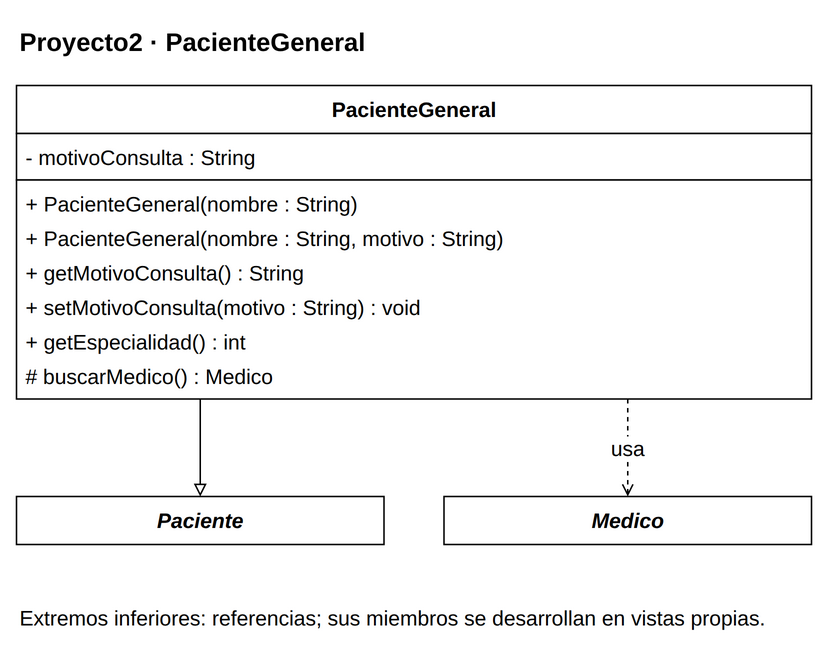

The diagram above was exported from draw.io. Its source (the exported page's mxGraphModel, read from the mxfile embedded in the PNG):
<mxGraphModel dx="1000" dy="1000" grid="1" gridSize="10" page="0" pageScale="1" pageWidth="816" pageHeight="1056" background="#FFFFFF" adaptiveColors="auto">
  <root>
    <mxCell id="0" />
    <mxCell id="1" parent="0" />
    <mxCell id="v1" value="&lt;b&gt;Proyecto2 · PacienteGeneral&lt;/b&gt;" style="text;html=1;whiteSpace=wrap;align=left;verticalAlign=middle;fontFamily=Liberation Sans;fontSize=17;fontColor=#000000;" vertex="1" parent="1">
      <mxGeometry x="20" y="8" width="530" height="35" as="geometry" />
    </mxCell>
    <mxCell id="c50" value="" style="group;" vertex="1" parent="1">
      <mxGeometry x="20" y="55" width="530" height="209" as="geometry" />
    </mxCell>
    <mxCell id="v2" value="" style="rounded=0;whiteSpace=wrap;html=1;fillColor=#FFFFFF;strokeColor=#000000;strokeWidth=1;" vertex="1" parent="c50">
      <mxGeometry x="0" y="0" width="530" height="32" as="geometry" />
    </mxCell>
    <mxCell id="v3" value="&lt;b&gt;PacienteGeneral&lt;/b&gt;" style="text;html=1;whiteSpace=wrap;align=center;verticalAlign=middle;fontFamily=Liberation Sans;fontSize=14;fontColor=#000000;spacing=0;" vertex="1" parent="c50">
      <mxGeometry x="6" y="4" width="518" height="24" as="geometry" />
    </mxCell>
    <mxCell id="v4" value="" style="rounded=0;whiteSpace=wrap;html=1;fillColor=#FFFFFF;strokeColor=#000000;strokeWidth=1;" vertex="1" parent="c50">
      <mxGeometry x="0" y="32" width="530" height="31" as="geometry" />
    </mxCell>
    <mxCell id="v5" value="- motivoConsulta : String" style="text;html=1;whiteSpace=wrap;align=left;verticalAlign=middle;fontFamily=Liberation Sans;fontSize=14;fontColor=#000000;spacing=0;" vertex="1" parent="c50">
      <mxGeometry x="6" y="36" width="518" height="23" as="geometry" />
    </mxCell>
    <mxCell id="v6" value="" style="rounded=0;whiteSpace=wrap;html=1;fillColor=#FFFFFF;strokeColor=#000000;strokeWidth=1;" vertex="1" parent="c50">
      <mxGeometry x="0" y="63" width="530" height="146" as="geometry" />
    </mxCell>
    <mxCell id="v7" value="+ PacienteGeneral(nombre : String)" style="text;html=1;whiteSpace=wrap;align=left;verticalAlign=middle;fontFamily=Liberation Sans;fontSize=14;fontColor=#000000;spacing=0;" vertex="1" parent="c50">
      <mxGeometry x="6" y="67" width="518" height="23" as="geometry" />
    </mxCell>
    <mxCell id="v8" value="+ PacienteGeneral(nombre : String, motivo : String)" style="text;html=1;whiteSpace=wrap;align=left;verticalAlign=middle;fontFamily=Liberation Sans;fontSize=14;fontColor=#000000;spacing=0;" vertex="1" parent="c50">
      <mxGeometry x="6" y="90" width="518" height="23" as="geometry" />
    </mxCell>
    <mxCell id="v9" value="+ getMotivoConsulta() : String" style="text;html=1;whiteSpace=wrap;align=left;verticalAlign=middle;fontFamily=Liberation Sans;fontSize=14;fontColor=#000000;spacing=0;" vertex="1" parent="c50">
      <mxGeometry x="6" y="113" width="518" height="23" as="geometry" />
    </mxCell>
    <mxCell id="v10" value="+ setMotivoConsulta(motivo : String) : void" style="text;html=1;whiteSpace=wrap;align=left;verticalAlign=middle;fontFamily=Liberation Sans;fontSize=14;fontColor=#000000;spacing=0;" vertex="1" parent="c50">
      <mxGeometry x="6" y="136" width="518" height="23" as="geometry" />
    </mxCell>
    <mxCell id="v11" value="+ getEspecialidad() : int" style="text;html=1;whiteSpace=wrap;align=left;verticalAlign=middle;fontFamily=Liberation Sans;fontSize=14;fontColor=#000000;spacing=0;" vertex="1" parent="c50">
      <mxGeometry x="6" y="159" width="518" height="23" as="geometry" />
    </mxCell>
    <mxCell id="v12" value="# buscarMedico() : Medico" style="text;html=1;whiteSpace=wrap;align=left;verticalAlign=middle;fontFamily=Liberation Sans;fontSize=14;fontColor=#000000;spacing=0;" vertex="1" parent="c50">
      <mxGeometry x="6" y="182" width="518" height="23" as="geometry" />
    </mxCell>
    <mxCell id="c47" value="" style="group;" vertex="1" parent="1">
      <mxGeometry x="20" y="329" width="245" height="32" as="geometry" />
    </mxCell>
    <mxCell id="v13" value="" style="rounded=0;whiteSpace=wrap;html=1;fillColor=#FFFFFF;strokeColor=#000000;strokeWidth=1;" vertex="1" parent="c47">
      <mxGeometry x="0" y="0" width="245" height="32" as="geometry" />
    </mxCell>
    <mxCell id="v14" value="&lt;i&gt;&lt;b&gt;Paciente&lt;/b&gt;&lt;/i&gt;" style="text;html=1;whiteSpace=wrap;align=center;verticalAlign=middle;fontFamily=Liberation Sans;fontSize=14;fontColor=#000000;spacing=0;" vertex="1" parent="c47">
      <mxGeometry x="6" y="4" width="233" height="24" as="geometry" />
    </mxCell>
    <mxCell id="c52" value="" style="group;" vertex="1" parent="1">
      <mxGeometry x="305" y="329" width="245" height="32" as="geometry" />
    </mxCell>
    <mxCell id="v15" value="" style="rounded=0;whiteSpace=wrap;html=1;fillColor=#FFFFFF;strokeColor=#000000;strokeWidth=1;" vertex="1" parent="c52">
      <mxGeometry x="0" y="0" width="245" height="32" as="geometry" />
    </mxCell>
    <mxCell id="v16" value="&lt;i&gt;&lt;b&gt;Medico&lt;/b&gt;&lt;/i&gt;" style="text;html=1;whiteSpace=wrap;align=center;verticalAlign=middle;fontFamily=Liberation Sans;fontSize=14;fontColor=#000000;spacing=0;" vertex="1" parent="c52">
      <mxGeometry x="6" y="4" width="233" height="24" as="geometry" />
    </mxCell>
    <mxCell id="e17" value="" style="edgeStyle=orthogonalEdgeStyle;rounded=0;html=1;strokeColor=#000000;strokeWidth=1;fontFamily=Liberation Sans;fontSize=14;labelBackgroundColor=#FFFFFF;labelWidth=245;whiteSpace=wrap;endArrow=block;endFill=0;exitX=0.23113207547169812;exitY=1;exitPerimeter=0;entryX=0.5;entryY=0;entryPerimeter=0;" edge="1" source="c50" target="c47" parent="1">
      <mxGeometry relative="1" as="geometry" />
    </mxCell>
    <mxCell id="e18" value="usa" style="edgeStyle=orthogonalEdgeStyle;rounded=0;html=1;strokeColor=#000000;strokeWidth=1;fontFamily=Liberation Sans;fontSize=14;labelBackgroundColor=#FFFFFF;labelWidth=245;whiteSpace=wrap;endArrow=open;endFill=0;dashed=1;exitX=0.7688679245283019;exitY=1;exitPerimeter=0;entryX=0.5;entryY=0;entryPerimeter=0;" edge="1" source="c50" target="c52" parent="1">
      <mxGeometry relative="1" as="geometry" />
    </mxCell>
    <mxCell id="v19" value="Extremos inferiores: referencias; sus miembros se desarrollan en vistas propias." style="text;html=1;whiteSpace=wrap;align=left;verticalAlign=middle;fontFamily=Liberation Sans;fontSize=14;fontColor=#000000;" vertex="1" parent="1">
      <mxGeometry x="20" y="391" width="530" height="38" as="geometry" />
    </mxCell>
  </root>
</mxGraphModel>